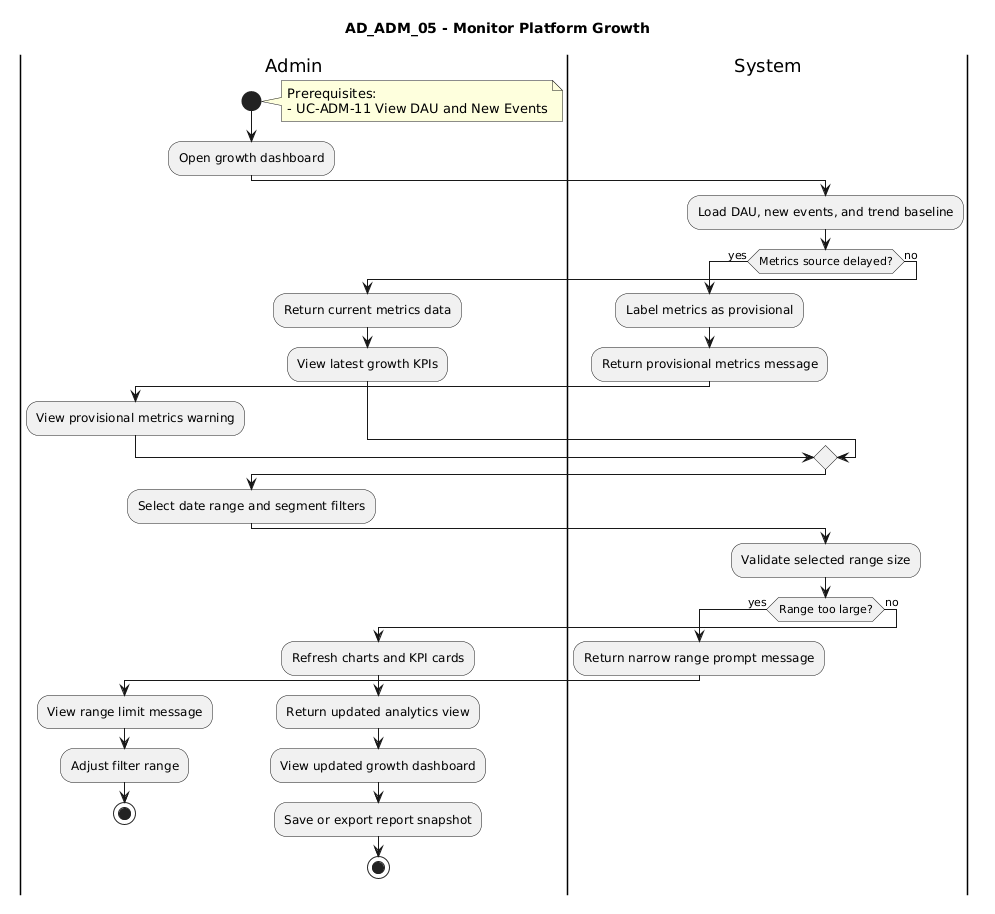

The diagram above was rendered by PlantUML. Its source (embedded in the PNG):
@startuml
title AD_ADM_05 - Monitor Platform Growth

|Admin|
start
note right
Prerequisites:
- UC-ADM-11 View DAU and New Events
end note
:Open growth dashboard;

|System|
:Load DAU, new events, and trend baseline;
if (Metrics source delayed?) then (yes)
  :Label metrics as provisional;
  :Return provisional metrics message;
  |Admin|
  :View provisional metrics warning;
else (no)
  :Return current metrics data;
  |Admin|
  :View latest growth KPIs;
endif

|Admin|
:Select date range and segment filters;

|System|
:Validate selected range size;
if (Range too large?) then (yes)
  :Return narrow range prompt message;
  |Admin|
  :View range limit message;
  :Adjust filter range;
  stop
else (no)
  :Refresh charts and KPI cards;
  :Return updated analytics view;
  |Admin|
  :View updated growth dashboard;
  :Save or export report snapshot;
  stop
endif
@enduml